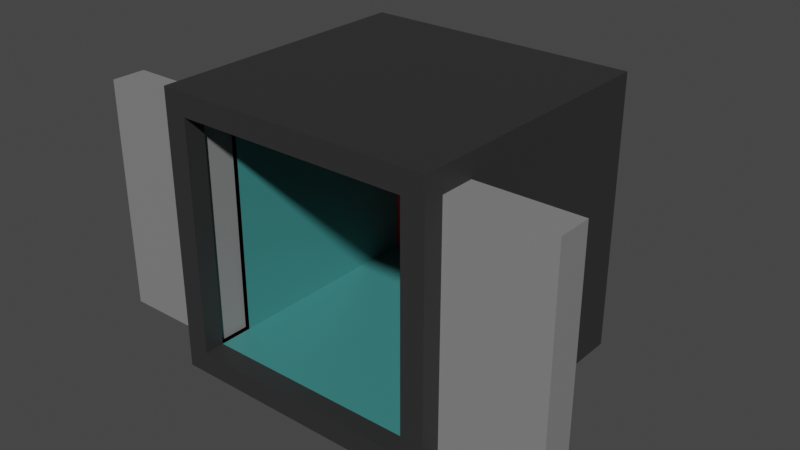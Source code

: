 # Source: ascensor.blend  (saved by Blender 3.3.6; exported with 4.5.12 LTS)
import bpy
from mathutils import Matrix  # noqa: F401  (used for matrix-valued properties, if any)

bpy.ops.wm.read_factory_settings(use_empty=True)
scene = bpy.context.scene
scene.name = 'Scene'

# ---- collections
col_collection = bpy.data.collections.new('Collection'); scene.collection.children.link(col_collection)

# ---- materials (node trees are filled in below, after node groups)
mat_caja = bpy.data.materials.new('caja')
mat_caja.use_transparent_shadow = False
mat_interior = bpy.data.materials.new('interior')
mat_interior.use_transparent_shadow = False
mat_rojo = bpy.data.materials.new('rojo')
mat_rojo.use_transparent_shadow = False
mat_puerta = bpy.data.materials.new('puerta')
mat_puerta.use_transparent_shadow = False

# ---- material node trees
mat_caja.use_nodes = True; mat_caja.node_tree.nodes.clear()
_N = mat_caja.node_tree.nodes; _L = mat_caja.node_tree.links
n0 = _N.new('ShaderNodeBsdfPrincipled'); n0.name = 'Principled BSDF'; n0.location = (10, 300)
n0.distribution = 'GGX'
n0.subsurface_method = 'RANDOM_WALK_SKIN'
n0.inputs[0].default_value = (0.0291, 0.0291, 0.0291, 1.0)
n0.inputs[3].default_value = 1.45
n0.inputs[27].default_value = (0.0, 0.0, 0.0, 1.0)
n0.inputs[28].default_value = 1.0
n1 = _N.new('ShaderNodeOutputMaterial'); n1.name = 'Material Output'; n1.location = (300, 300)
_L.new(n0.outputs[0], n1.inputs[0])
n1.is_active_output = True
mat_interior.use_nodes = True; mat_interior.node_tree.nodes.clear()
_N = mat_interior.node_tree.nodes; _L = mat_interior.node_tree.links
n0 = _N.new('ShaderNodeBsdfPrincipled'); n0.name = 'Principled BSDF'; n0.location = (10, 300)
n0.distribution = 'GGX'
n0.subsurface_method = 'RANDOM_WALK_SKIN'
n0.inputs[0].default_value = (0.05039, 0.2462, 0.2394, 1.0)
n0.inputs[2].default_value = 0.3986
n0.inputs[3].default_value = 1.45
n0.inputs[13].default_value = 0.7174
n0.inputs[27].default_value = (0.0, 0.0, 0.0, 1.0)
n0.inputs[28].default_value = 1.0
n1 = _N.new('ShaderNodeOutputMaterial'); n1.name = 'Material Output'; n1.location = (300, 300)
_L.new(n0.outputs[0], n1.inputs[0])
n1.is_active_output = True
mat_rojo.use_nodes = True; mat_rojo.node_tree.nodes.clear()
_N = mat_rojo.node_tree.nodes; _L = mat_rojo.node_tree.links
n0 = _N.new('ShaderNodeBsdfPrincipled'); n0.name = 'Principled BSDF'; n0.location = (10, 300)
n0.distribution = 'GGX'
n0.subsurface_method = 'RANDOM_WALK_SKIN'
n0.inputs[0].default_value = (0.8, 0.0, 0.0, 1.0)
n0.inputs[3].default_value = 1.45
n0.inputs[27].default_value = (0.0, 0.0, 0.0, 1.0)
n0.inputs[28].default_value = 1.0
n1 = _N.new('ShaderNodeOutputMaterial'); n1.name = 'Material Output'; n1.location = (300, 300)
_L.new(n0.outputs[0], n1.inputs[0])
n1.is_active_output = True
mat_puerta.use_nodes = True; mat_puerta.node_tree.nodes.clear()
_N = mat_puerta.node_tree.nodes; _L = mat_puerta.node_tree.links
n0 = _N.new('ShaderNodeBsdfPrincipled'); n0.name = 'Principled BSDF'; n0.location = (10, 300)
n0.distribution = 'GGX'
n0.subsurface_method = 'RANDOM_WALK_SKIN'
n0.inputs[0].default_value = (0.233, 0.233, 0.233, 1.0)
n0.inputs[3].default_value = 1.45
n0.inputs[13].default_value = 0.8913
n0.inputs[27].default_value = (0.0, 0.0, 0.0, 1.0)
n0.inputs[28].default_value = 1.0
n1 = _N.new('ShaderNodeOutputMaterial'); n1.name = 'Material Output'; n1.location = (300, 300)
_L.new(n0.outputs[0], n1.inputs[0])
n1.is_active_output = True

# ---- world
world_world = bpy.data.worlds.new('World'); scene.world = world_world
world_world.use_nodes = True; world_world.node_tree.nodes.clear()
_N = world_world.node_tree.nodes; _L = world_world.node_tree.links
n0 = _N.new('ShaderNodeOutputWorld'); n0.name = 'World Output'; n0.location = (300, 300)
n1 = _N.new('ShaderNodeBackground'); n1.name = 'Background'; n1.location = (10, 300)
n1.inputs[0].default_value = (0.05088, 0.05088, 0.05088, 1.0)
_L.new(n1.outputs[0], n0.inputs[0])
n0.is_active_output = True
world_world.color = (0.05088, 0.05088, 0.05088)
world_world.use_sun_shadow = False
world_world.sun_shadow_jitter_overblur = 0.0

# ---- meshes
me_cube_002 = bpy.data.meshes.new('Cube.002')
me_cube_002.from_pydata([(-0.837, -1.0, -0.837), (-0.837, -1.0, 0.837), (-1.0, 1.0, -1.0), (-1.0, 1.0, 1.0), (0.837, -1.0, -0.837), (0.837, -1.0, 0.837), (1.0, 1.0, -1.0), (1.0, 1.0, 1.0), (-1.0, -1.0, -1.0), (-1.0, -1.0, 1.0), (1.0, -1.0, 1.0), (1.0, -1.0, -1.0), (0.0, 1.0, -1.0), (0.0, 1.0, 1.0), (0.0, -1.0, -1.0), (0.0, -1.0, 1.0), (0.0, -1.0, -0.837), (0.0, -1.0, 0.837), (-0.837, 0.9844, -0.837), (-0.837, 0.9844, 0.837), (0.837, 0.9844, 0.837), (0.837, 0.9844, -0.837), (0.0, 0.9844, -0.837), (0.0, 0.9844, 0.837), (-0.837, -0.6096, 0.837), (0.0, -0.6096, 0.837), (0.0, -0.6096, -0.837), (-0.837, -0.6096, -0.837), (0.837, -0.6096, 0.837), (0.837, -0.6096, -0.837), (0.0, -0.855, 0.837), (-0.837, -0.855, -0.837), (0.837, -0.855, -0.837), (-0.837, -0.855, 0.837), (0.0, -0.855, -0.837), (0.837, -0.855, 0.837), (-0.005714, -0.855, 0.837), (-0.005714, -0.6096, 0.837), (0.005714, -0.855, 0.837), (0.005714, -0.6096, 0.837)], [], [(8, 9, 3, 2), (12, 13, 7, 6), (6, 7, 10, 11), (27, 26, 22, 18), (12, 6, 11, 14), (13, 3, 9, 15), (0, 1, 9, 8), (5, 4, 11, 10), (16, 0, 8, 14), (17, 5, 10, 15), (1, 17, 15, 9), (4, 16, 14, 11), (7, 13, 15, 10), (2, 12, 14, 8), (25, 24, 19, 23), (2, 3, 13, 12), (22, 23, 19, 18), (21, 20, 23, 22), (29, 28, 20, 21), (28, 25, 23, 20), (26, 29, 21, 22), (24, 27, 18, 19), (35, 28, 39, 38), (27, 31, 34, 26), (0, 16, 34, 31), (17, 1, 33, 30), (4, 5, 35, 32), (5, 17, 30, 35), (16, 4, 32, 34), (1, 0, 31, 33), (24, 33, 36, 37), (26, 34, 32, 29)])
me_cube_002.polygons.foreach_set('material_index', [0, 0, 0, 1, 0, 0, 0, 0, 0, 0, 0, 0, 0, 0, 1, 0, 2, 2, 1, 1, 1, 1, 0, 1, 0, 0, 0, 0, 0, 0, 0, 1])
_uv = me_cube_002.uv_layers.new(name='UVMap')
_uv.uv.foreach_set('vector', [0.8734, 0.3374, 0.6763, 0.3204, 0.6838, 0.1615, 0.8302, 0.1842, 0.1781, 0.03608, 0.4795, 0.1326, 0.3294, 0.2138, 0.2185, 0.1526, 0.2185, 0.1526, 0.3294, 0.2138, 0.3195, 0.3526, 0.1681, 0.2836, 0.8499, 0.3947, 0.9352, 0.4401, 0.8428, 0.5731, 0.811, 0.5166, 0.1781, 0.03608, 0.2185, 0.1526, 0.1681, 0.2836, 0.03608, 0.288, 0.5977, 0.05463, 0.6838, 0.1615, 0.6763, 0.3204, 0.5516, 0.3617, 0.868, 0.3533, 0.6786, 0.3447, 0.6763, 0.3204, 0.8734, 0.3374, 0.3091, 0.3645, 0.1645, 0.3043, 0.1681, 0.2836, 0.3195, 0.3526, 0.9563, 0.4003, 0.868, 0.3533, 0.8734, 0.3374, 0.9639, 0.3869, 0.3789, 0.4284, 0.3091, 0.3645, 0.3195, 0.3526, 0.3878, 0.4182, 0.6786, 0.3447, 0.5583, 0.3803, 0.5516, 0.3617, 0.6763, 0.3204, 0.1645, 0.3043, 0.03828, 0.3084, 0.03608, 0.288, 0.1681, 0.2836, 0.3294, 0.2138, 0.4795, 0.1326, 0.3878, 0.4182, 0.3195, 0.3526, 0.8302, 0.1842, 0.9639, 0.03608, 0.9639, 0.3869, 0.8734, 0.3374, 0.6221, 0.4409, 0.6897, 0.4039, 0.7355, 0.5035, 0.6925, 0.5696, 0.8302, 0.1842, 0.6838, 0.1615, 0.5977, 0.05463, 0.9639, 0.03608, 0.8428, 0.5731, 0.6925, 0.5696, 0.7355, 0.5035, 0.811, 0.5166, 0.152, 0.5314, 0.2478, 0.6071, 0.2493, 0.7101, 0.04171, 0.5913, 0.1634, 0.3573, 0.3947, 0.466, 0.2478, 0.6071, 0.152, 0.5314, 0.3947, 0.466, 0.4795, 0.5941, 0.2493, 0.7101, 0.2478, 0.6071, 0.04081, 0.3578, 0.1634, 0.3573, 0.152, 0.5314, 0.04171, 0.5913, 0.6897, 0.4039, 0.8499, 0.3947, 0.811, 0.5166, 0.7355, 0.5035, 0.299, 0.3756, 0.2848, 0.4061, 0.2231, 0.3623, 0.226, 0.364, 0.8499, 0.3947, 0.8632, 0.3697, 0.9485, 0.4151, 0.04081, 0.3578, 0.868, 0.3533, 0.9563, 0.4003, 0.9485, 0.4151, 0.8632, 0.3697, 0.5583, 0.3803, 0.6786, 0.3447, 0.6809, 0.361, 0.5633, 0.3968, 0.1645, 0.3043, 0.3091, 0.3645, 0.299, 0.3756, 0.1634, 0.318, 0.3091, 0.3645, 0.3789, 0.4284, 0.3713, 0.4382, 0.299, 0.3756, 0.03828, 0.3084, 0.1645, 0.3043, 0.1634, 0.318, 0.03986, 0.3264, 0.6786, 0.3447, 0.868, 0.3533, 0.8632, 0.3697, 0.6809, 0.361, 0.6913, 0.3955, 0.6809, 0.361, 0.7976, 0.3255, 0.8081, 0.3599, 0.04081, 0.3578, 0.03986, 0.3264, 0.1634, 0.318, 0.1634, 0.3573])
me_cube_002.materials.append(mat_caja)
me_cube_002.materials.append(mat_interior)
me_cube_002.materials.append(mat_rojo)
me_cube_002.use_paint_bone_selection = False
me_cube_002.use_paint_mask = True
me_cube_002.update()
me_cube_003 = bpy.data.meshes.new('Cube.003')
me_cube_003.from_pydata([(-0.7524, -0.6096, 0.837), (-0.7524, -0.6096, -0.837), (0.08467, -0.6096, 0.837), (0.08467, -0.6096, -0.837), (-0.7524, -0.855, 0.837), (0.08467, -0.855, -0.837), (-0.7524, -0.855, -0.837), (0.08467, -0.855, 0.837), (-0.7467, -0.855, 0.837), (-0.7467, -0.6096, 0.837), (-0.7467, -0.6096, -0.837), (-0.7467, -0.855, -0.837)], [], [(6, 5, 3, 1), (7, 4, 0, 2), (11, 8, 9, 10), (5, 7, 8, 11), (2, 3, 10, 9), (7, 2, 3, 5)])
_uv = me_cube_003.uv_layers.new(name='UVMap')
_uv.uv.foreach_set('vector', [0.03986, 0.3264, 0.1634, 0.318, 0.1634, 0.3573, 0.04081, 0.3578, 0.299, 0.3756, 0.3713, 0.4382, 0.3558, 0.459, 0.2848, 0.4061, 0.03608, 0.9484, 0.03608, 0.7823, 0.06042, 0.7823, 0.06042, 0.9484, 0.7887, 0.6452, 0.7887, 0.8113, 0.7063, 0.8113, 0.7063, 0.6452, 0.2848, 0.4061, 0.1634, 0.3573, 0.2296, 0.3625, 0.2231, 0.3623, 0.7887, 0.8113, 0.2848, 0.4061, 0.1634, 0.3573, 0.7887, 0.6452])
me_cube_003.materials.append(mat_puerta)
me_cube_003.use_paint_bone_selection = False
me_cube_003.use_paint_mask = True
me_cube_003.update()
me_cube_004 = bpy.data.meshes.new('Cube.004')
me_cube_004.from_pydata([(0.06892, -0.6096, 0.837), (0.906, -0.6096, 0.837), (0.06892, -0.6096, -0.837), (0.906, -0.855, 0.837), (0.06892, -0.855, -0.837), (0.06892, -0.855, 0.837), (0.9003, -0.855, 0.837), (0.9003, -0.6096, 0.837), (0.9003, -0.6096, -0.837), (0.9003, -0.855, -0.837)], [], [(4, 2, 8, 9), (3, 5, 0, 1), (6, 9, 8, 7), (5, 4, 9, 6), (2, 0, 7, 8), (5, 4, 2, 0)])
_uv = me_cube_004.uv_layers.new(name='UVMap')
_uv.uv.foreach_set('vector', [0.8632, 0.3697, 0.8499, 0.3947, 0.7653, 0.3496, 0.7786, 0.3246, 0.5633, 0.3968, 0.6809, 0.361, 0.6913, 0.3955, 0.5738, 0.4312, 0.1326, 0.7823, 0.2986, 0.7823, 0.2986, 0.8066, 0.1326, 0.8066, 0.6341, 0.6452, 0.6341, 0.8113, 0.5516, 0.8113, 0.5516, 0.6452, 0.9433, 0.6452, 0.9433, 0.8113, 0.8609, 0.8113, 0.8609, 0.6452, 0.6341, 0.6452, 0.6341, 0.8113, 0.8499, 0.3947, 0.9433, 0.8113])
me_cube_004.materials.append(mat_puerta)
me_cube_004.use_paint_bone_selection = False
me_cube_004.use_paint_mask = True
me_cube_004.update()

# ---- objects
ob_cube = bpy.data.objects.new('Cube', me_cube_002)
ob_puerta1 = bpy.data.objects.new('puerta1', me_cube_003)
ob_puerta2 = bpy.data.objects.new('puerta2', me_cube_004)

# ---- transforms, parenting, visibility, modifiers, constraints
ob_cube.location = (0.0, 0.0, 1.02)
ob_puerta1.location = (1.628, 0.0, 1.02)
ob_puerta2.location = (-1.775, 0.0, 1.02)

# ---- collection membership
col_collection.objects.link(ob_cube)
col_collection.objects.link(ob_puerta1)
col_collection.objects.link(ob_puerta2)

# ---- scene / render settings (as saved in the file)
scene.frame_start = 1; scene.frame_end = 10; scene.frame_set(10)
scene.render.engine = 'BLENDER_EEVEE_NEXT'
scene.cycles.sampling_pattern = 'TABULATED_SOBOL'
scene.cycles.use_light_tree = False
scene.view_settings.view_transform = 'Filmic'
bpy.context.view_layer.update()

# ---- added for rendering (the .blend has no active camera and no usable light): camera, sun
cam_auto = bpy.data.cameras.new('AutoCamera')
cam_auto.lens = 50.0
cam_auto.sensor_width = 36.0
cam_auto.clip_end = 1000.0
ob_auto_camera = bpy.data.objects.new('AutoCamera', cam_auto)
scene.collection.objects.link(ob_auto_camera)
ob_auto_camera.location = (4.1085, -4.92633, 4.3045)
ob_auto_camera.rotation_euler = (1.09748, -7.21219e-08, 0.694738)
scene.camera = ob_auto_camera
light_auto_sun = bpy.data.lights.new('AutoSun', 'SUN')
light_auto_sun.energy = 3.0
light_auto_sun.angle = 0.0523599
ob_auto_sun = bpy.data.objects.new('AutoSun', light_auto_sun)
scene.collection.objects.link(ob_auto_sun)
ob_auto_sun.rotation_euler = (0.872665, 0.174533, 0.523599)
bpy.context.view_layer.update()
